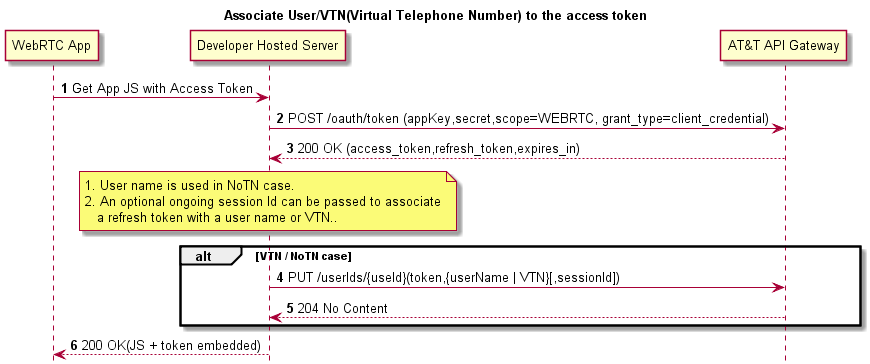

The diagram above was rendered by PlantUML. Its source (embedded in the PNG):
@startuml

title Associate User/VTN(Virtual Telephone Number) to the access token


participant "WebRTC App" as App
participant "Developer Hosted Server" as DHS
participant "AT&T API Gateway" as GW
hide footbox
autonumber 
App->DHS: Get App JS with Access Token
DHS->GW: POST /oauth/token (appKey,secret,scope=WEBRTC, grant_type=client_credential)
GW-->DHS: 200 OK (access_token,refresh_token,expires_in)

note over DHS
1. User name is used in NoTN case.
2. An optional ongoing session Id can be passed to associate
   a refresh token with a user name or VTN..
end note
alt VTN / NoTN case 
DHS->GW: PUT /userIds/{useId}(token,{userName | VTN}[,sessionId])
GW-->DHS: 204 No Content
end


DHS-->App: 200 OK(JS + token embedded)
@enduml